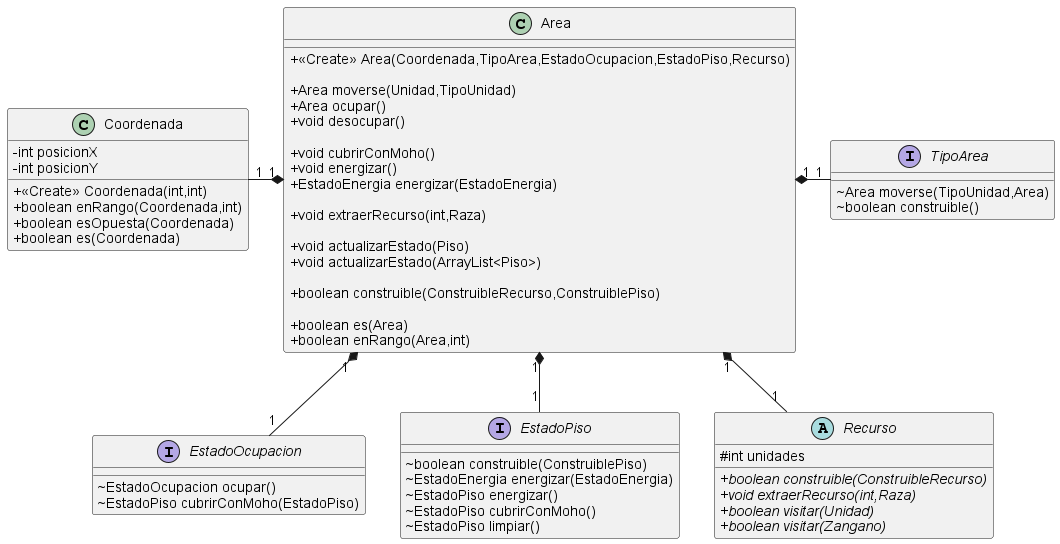

The diagram above was rendered by PlantUML. Its source (embedded in the PNG):
@startuml
!include Coordenada.puml
!include EstadoOcupacion.puml
!include EstadoPiso.puml
!include Recurso.puml
!include TipoArea.puml
!include Area.puml

remove AreaEspacial
remove AreaTierra
remove Ocupada
remove Desocupada
remove TieneEnergiaPilon
remove TieneMoho
remove EstadoPisoNull
remove GasVespeno
remove Mineral
remove RecursoNull

Area "1" *-left- "1" Coordenada

Area "1" *-right- "1" TipoArea

Area "1" *-- "1" EstadoOcupacion
Area "1" *-- "1" EstadoPiso
Area "1" *-- "1" Recurso

@enduml